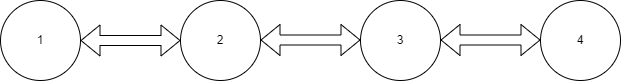

The diagram above was exported from draw.io. Its source (the exported page's mxGraphModel, read from the mxfile embedded in the PNG):
<mxGraphModel dx="1434" dy="738" grid="0" gridSize="10" guides="1" tooltips="1" connect="1" arrows="1" fold="1" page="1" pageScale="1" pageWidth="827" pageHeight="1169" math="0" shadow="0">
  <root>
    <mxCell id="0" />
    <mxCell id="1" parent="0" />
    <mxCell id="Rvcsp4j3F0b7KzMGFiSA-1" value="&lt;font&gt;1&lt;/font&gt;" style="ellipse;whiteSpace=wrap;html=1;fontColor=default;" parent="1" vertex="1">
      <mxGeometry x="104" y="260" width="80" height="80" as="geometry" />
    </mxCell>
    <mxCell id="Rvcsp4j3F0b7KzMGFiSA-6" value="&lt;font&gt;4&lt;/font&gt;" style="ellipse;whiteSpace=wrap;html=1;fontColor=default;" parent="1" vertex="1">
      <mxGeometry x="644" y="260" width="80" height="80" as="geometry" />
    </mxCell>
    <mxCell id="Rvcsp4j3F0b7KzMGFiSA-7" value="&lt;font&gt;3&lt;/font&gt;" style="ellipse;whiteSpace=wrap;html=1;fontColor=default;" parent="1" vertex="1">
      <mxGeometry x="464" y="260" width="80" height="80" as="geometry" />
    </mxCell>
    <mxCell id="Rvcsp4j3F0b7KzMGFiSA-8" value="&lt;font&gt;2&lt;/font&gt;" style="ellipse;whiteSpace=wrap;html=1;fontColor=default;" parent="1" vertex="1">
      <mxGeometry x="284" y="260" width="80" height="80" as="geometry" />
    </mxCell>
    <mxCell id="Rvcsp4j3F0b7KzMGFiSA-9" value="" style="shape=flexArrow;endArrow=classic;startArrow=classic;html=1;rounded=0;exitX=1;exitY=0.5;exitDx=0;exitDy=0;entryX=0;entryY=0.5;entryDx=0;entryDy=0;fontColor=default;" parent="1" source="Rvcsp4j3F0b7KzMGFiSA-1" target="Rvcsp4j3F0b7KzMGFiSA-8" edge="1">
      <mxGeometry width="100" height="100" relative="1" as="geometry">
        <mxPoint x="344" y="440" as="sourcePoint" />
        <mxPoint x="444" y="340" as="targetPoint" />
      </mxGeometry>
    </mxCell>
    <mxCell id="Rvcsp4j3F0b7KzMGFiSA-11" value="" style="shape=flexArrow;endArrow=classic;startArrow=classic;html=1;rounded=0;exitX=1;exitY=0.5;exitDx=0;exitDy=0;entryX=0;entryY=0.5;entryDx=0;entryDy=0;fontColor=default;" parent="1" edge="1">
      <mxGeometry width="100" height="100" relative="1" as="geometry">
        <mxPoint x="364" y="299.5" as="sourcePoint" />
        <mxPoint x="464" y="299.5" as="targetPoint" />
      </mxGeometry>
    </mxCell>
    <mxCell id="Rvcsp4j3F0b7KzMGFiSA-12" value="" style="shape=flexArrow;endArrow=classic;startArrow=classic;html=1;rounded=0;exitX=1;exitY=0.5;exitDx=0;exitDy=0;entryX=0;entryY=0.5;entryDx=0;entryDy=0;fontColor=default;" parent="1" edge="1">
      <mxGeometry width="100" height="100" relative="1" as="geometry">
        <mxPoint x="544" y="299.5" as="sourcePoint" />
        <mxPoint x="644" y="299.5" as="targetPoint" />
      </mxGeometry>
    </mxCell>
  </root>
</mxGraphModel>